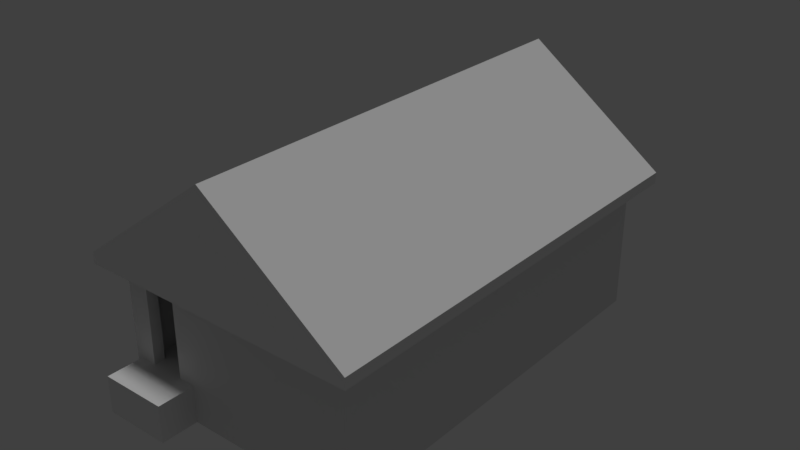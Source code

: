 # Source: Shop1.blend  (saved by Blender 2.78.0; exported with 4.5.12 LTS)
import bpy
from mathutils import Matrix  # noqa: F401  (used for matrix-valued properties, if any)

bpy.ops.wm.read_factory_settings(use_empty=True)
scene = bpy.context.scene
scene.name = 'Scene'

# ---- collections
col_collection_1 = bpy.data.collections.new('Collection 1'); scene.collection.children.link(col_collection_1)

# ---- world
world_world = bpy.data.worlds.new('World'); scene.world = world_world
world_world.color = (0.05088, 0.05088, 0.05088)
world_world.use_sun_shadow = False
world_world.sun_shadow_jitter_overblur = 0.0
world_world.cycles.sampling_method = 'MANUAL'

# ---- lights
light_hemi = bpy.data.lights.new('Hemi', 'SUN')
light_hemi.transmission_factor = 0.0
light_hemi.angle = 0.1993
light_hemi.energy = 1.0
light_hemi.shadow_buffer_clip_start = 0.5
light_hemi.shadow_soft_size = 0.1
light_hemi.shadow_cascade_max_distance = 1000.0

# ---- meshes
me_floor1 = bpy.data.meshes.new('Floor1')
me_floor1.from_pydata([(-1.8, -5.3, 0.0), (-2.7, -5.3, 0.0), (-0.9, 5.3, 0.0), (0.9, 5.3, 0.0), (-1.8, -5.3, 2.1), (-2.7, -5.3, 2.1), (-0.9, 5.3, 2.1), (0.9, 5.3, 2.1), (-1.8, -5.45, 0.0), (-2.7, -5.45, 0.0), (-1.8, -5.45, 2.1), (-2.7, -5.45, 2.1), (-0.9, 5.45, 0.0), (0.9, 5.45, 0.0), (-0.9, 5.45, 2.1), (0.9, 5.45, 2.1), (-3.3, 5.45, 0.0), (-3.3, 5.45, 2.1), (3.3, 5.45, 0.0), (3.3, 5.45, 2.1), (-3.3, -5.45, 0.0), (-3.3, -5.45, 2.1), (3.3, -5.45, 0.0), (3.3, -5.45, 2.1), (-3.8, 5.95, 2.8), (3.8, 5.95, 2.8), (-3.8, -5.95, 2.8), (3.8, -5.95, 2.8), (0.0, 5.95, 5.6), (0.0, -5.95, 5.6), (-3.8, 5.95, 2.5), (3.8, 5.95, 2.5), (-3.8, -5.95, 2.5), (3.8, -5.95, 2.5), (-1.8, -5.45, 2.5), (-2.7, -5.45, 2.5), (-0.9, 5.45, 2.5), (0.9, 5.45, 2.5), (-3.3, 5.45, 2.5), (3.3, 5.45, 2.5), (-3.3, -5.45, 2.5), (3.3, -5.45, 2.5), (-1.8, -5.45, -1.0), (-2.7, -5.45, -1.0), (-0.9, 5.45, -1.0), (0.9, 5.45, -1.0), (-3.3, 5.45, -1.0), (3.3, 5.45, -1.0), (-3.3, -5.45, -1.0), (3.3, -5.45, -1.0), (-1.8, 5.45, 0.0), (1.8, 5.45, 0.0), (-1.8, 6.45, 0.0), (1.8, 6.45, 0.0), (-3.15, -6.45, -1.0), (-1.35, -6.45, -1.0), (-1.35, -5.45, -1.0), (-3.15, -5.45, -1.0), (-1.8, 5.45, -0.1), (-1.35, -6.45, 0.0), (-3.15, -6.45, 0.0), (-1.8, 6.45, -0.1), (1.8, 5.45, -0.1), (-3.15, -5.45, 0.0), (1.8, 6.45, -0.1), (-1.35, -5.45, 0.0), (2.2, 6.85, -1.0), (-2.2, 6.85, -1.0), (-2.2, 5.45, -1.0), (2.2, 5.45, -1.0), (-2.2, 5.45, -0.2), (2.2, 5.45, -0.2), (2.2, 6.85, -0.2), (-2.2, 6.85, -0.2), (-2.0, 5.45, -0.1), (-2.0, 5.45, -0.2), (-2.0, 6.65, -0.2), (-2.0, 6.65, -0.1), (2.0, 5.45, -0.1), (2.0, 5.45, -0.2), (2.0, 6.65, -0.1), (2.0, 6.65, -0.2)], [], [(1, 5, 11, 9), (5, 4, 10, 11), (4, 0, 8, 10), (0, 1, 9, 8), (7, 6, 14, 15), (3, 7, 15, 13), (2, 3, 13, 12), (6, 2, 12, 14), (14, 12, 16, 17), (13, 15, 19, 18), (9, 11, 21, 20), (10, 8, 22, 23), (19, 23, 22, 18), (16, 20, 21, 17), (26, 29, 28, 24), (26, 27, 29), (28, 25, 24), (27, 25, 28, 29), (24, 25, 31, 30), (24, 30, 32, 26), (27, 26, 32, 33), (25, 27, 33, 31), (19, 15, 37, 39), (23, 19, 39, 41), (14, 17, 38, 36), (10, 23, 41, 34), (21, 11, 35, 40), (15, 14, 36, 37), (17, 21, 40, 38), (11, 10, 34, 35), (32, 30, 38, 40), (33, 41, 39, 31), (32, 40, 35, 34, 41, 33), (31, 39, 37, 36, 38, 30), (20, 16, 46, 48), (12, 13, 45, 44), (8, 9, 43, 42), (13, 18, 47, 45), (18, 22, 49, 47), (16, 12, 44, 46), (22, 8, 42, 49), (9, 20, 48, 43), (50, 51, 53, 52), (75, 76, 73, 70), (53, 64, 61, 52), (61, 64, 80, 77), (51, 62, 64, 53), (64, 62, 78, 80), (52, 61, 58, 50), (73, 67, 68, 70), (71, 69, 66, 72), (72, 66, 67, 73), (81, 79, 71, 72), (76, 81, 72, 73), (80, 81, 76, 77), (78, 79, 81, 80), (77, 76, 75, 74), (65, 59, 55, 56), (59, 60, 54, 55), (65, 63, 60, 59), (60, 63, 57, 54), (58, 61, 77, 74)])
_uv = me_floor1.uv_layers.new(name='UVMap')
_uv.uv.foreach_set('vector', [0.7463, 0.6667, 0.7463, 0.559, 0.7533, 0.559, 0.7533, 0.6667, 0.7533, 0.7746, 0.7533, 0.8207, 0.7463, 0.8207, 0.7463, 0.7746, 0.3567, 0.7486, 0.3567, 0.8124, 0.3496, 0.8124, 0.3496, 0.7486, 0.3567, 0.8124, 0.3567, 0.8496, 0.3496, 0.8496, 0.3496, 0.8124, 0.7366, 0.8565, 0.7366, 0.7642, 0.7437, 0.7642, 0.7437, 0.8565, 0.3496, 0.6742, 0.3496, 0.6103, 0.3567, 0.6103, 0.3567, 0.6742, 0.3496, 0.7485, 0.3496, 0.6742, 0.3567, 0.6742, 0.3567, 0.7485, 0.7533, 0.6668, 0.7533, 0.7745, 0.7463, 0.7745, 0.7463, 0.6668, 0.2928, 0.7333, 0.1937, 0.7333, 0.1937, 0.6103, 0.2928, 0.6103, 0.1937, 0.8256, 0.2928, 0.8256, 0.2928, 0.9487, 0.1937, 0.9487, 0.4721, 0.9179, 0.5712, 0.9179, 0.5712, 0.9487, 0.4721, 0.9487, 0.5712, 0.8718, 0.4721, 0.8718, 0.4721, 0.6103, 0.5712, 0.6103, 0.6091, 0.5589, 0.6091, 5.134e-05, 0.7082, 5.13e-05, 0.7082, 0.5589, 0.972, 5.13e-05, 0.972, 0.5589, 0.9131, 0.5589, 0.9131, 5.13e-05, 0.5817, 0.6102, 0.3589, 0.6102, 0.3589, 5.134e-05, 0.5817, 5.127e-05, 0.6044, 0.9487, 0.6044, 0.559, 0.7365, 0.7538, 0.1464, 0.8051, 0.01421, 0.9999, 0.01421, 0.6103, 0.8877, 5.127e-05, 0.8877, 0.6102, 0.7555, 0.6102, 0.7555, 5.134e-05, 0.01421, 0.6103, 0.01421, 0.9999, 4.725e-05, 0.9999, 4.72e-05, 0.6103, 0.5817, 5.127e-05, 0.5901, 5.127e-05, 0.5901, 0.6102, 0.5817, 0.6102, 0.6044, 0.559, 0.6044, 0.9487, 0.5902, 0.9487, 0.5902, 0.559, 0.8877, 0.6102, 0.8877, 5.127e-05, 0.9019, 5.13e-05, 0.9019, 0.6102, 0.2928, 0.9487, 0.2928, 0.8256, 0.3117, 0.8256, 0.3117, 0.9487, 0.6091, 5.134e-05, 0.6091, 0.5589, 0.5902, 0.5589, 0.5902, 5.134e-05, 0.2928, 0.7333, 0.2928, 0.6103, 0.3117, 0.6103, 0.3117, 0.7333, 0.5712, 0.8718, 0.5712, 0.6103, 0.5901, 0.6103, 0.5901, 0.8718, 0.5712, 0.9487, 0.5712, 0.9179, 0.5901, 0.9179, 0.5901, 0.9487, 0.2928, 0.8256, 0.2928, 0.7333, 0.3117, 0.7333, 0.3117, 0.8256, 0.9131, 5.13e-05, 0.9131, 0.5589, 0.9019, 0.5589, 0.9019, 5.13e-05, 0.5712, 0.9179, 0.5712, 0.8718, 0.5901, 0.8718, 0.5901, 0.9179, 0.3588, 5.127e-05, 0.3588, 0.6102, 0.3352, 0.5845, 0.3352, 0.02569, 4.72e-05, 5.127e-05, 0.02365, 0.02569, 0.02365, 0.5845, 4.725e-05, 0.6102, 0.3588, 5.127e-05, 0.3352, 0.02569, 0.3069, 0.02569, 0.2644, 0.02569, 0.02365, 0.02569, 4.72e-05, 5.127e-05, 4.725e-05, 0.6102, 0.02365, 0.5845, 0.1369, 0.5845, 0.2219, 0.5845, 0.3352, 0.5845, 0.3588, 0.6102, 0.972, 0.5589, 0.972, 5.13e-05, 1.0, 5.127e-05, 1.0, 0.5589, 0.1937, 0.7333, 0.1937, 0.8256, 0.1465, 0.8256, 0.1465, 0.7333, 0.4721, 0.8718, 0.4721, 0.9179, 0.4249, 0.9179, 0.4249, 0.8718, 0.1937, 0.8256, 0.1937, 0.9487, 0.1465, 0.9487, 0.1465, 0.8256, 0.7082, 0.5589, 0.7082, 5.13e-05, 0.7554, 5.127e-05, 0.7554, 0.5589, 0.1937, 0.6103, 0.1937, 0.7333, 0.1465, 0.7333, 0.1465, 0.6103, 0.4721, 0.6103, 0.4721, 0.8718, 0.4249, 0.8718, 0.4249, 0.6103, 0.4721, 0.9179, 0.4721, 0.9487, 0.4249, 0.9487, 0.4249, 0.9179, 0.3587, 0.7693, 0.3587, 0.6207, 0.4059, 0.6207, 0.4059, 0.7693, 0.3587, 0.7836, 0.4154, 0.7836, 0.4248, 0.7919, 0.3587, 0.7919, 0.7462, 0.7436, 0.7415, 0.7436, 0.7415, 0.559, 0.7462, 0.559, 0.4059, 0.7723, 0.4059, 0.6238, 0.4154, 0.6155, 0.4154, 0.7806, 0.406, 0.8163, 0.4107, 0.8163, 0.4107, 0.8676, 0.406, 0.8676, 0.4059, 0.6238, 0.3587, 0.6238, 0.3587, 0.6155, 0.4154, 0.6155, 0.4059, 0.7693, 0.4059, 0.7723, 0.3587, 0.7723, 0.3587, 0.7693, 0.4248, 0.7919, 0.4248, 0.8162, 0.3587, 0.8162, 0.3587, 0.7919, 0.7555, 0.8075, 0.7933, 0.8075, 0.7933, 0.8793, 0.7555, 0.8793, 0.3118, 0.6103, 0.3496, 0.6103, 0.3496, 0.8359, 0.3118, 0.8359, 0.4154, 0.6185, 0.3587, 0.6185, 0.3587, 0.6103, 0.4248, 0.6103, 0.4154, 0.7836, 0.4154, 0.6185, 0.4248, 0.6103, 0.4248, 0.7919, 0.7414, 0.7641, 0.7366, 0.7641, 0.7366, 0.559, 0.7414, 0.559, 0.7934, 0.8075, 0.7981, 0.8075, 0.7981, 0.869, 0.7934, 0.869, 0.4154, 0.7806, 0.4154, 0.7836, 0.3587, 0.7836, 0.3587, 0.7806, 0.4059, 0.8163, 0.4059, 0.8676, 0.3587, 0.8676, 0.3587, 0.8163, 0.8027, 0.7151, 0.8027, 0.8074, 0.7555, 0.8074, 0.7555, 0.7151, 0.8027, 0.6103, 0.8027, 0.6846, 0.7555, 0.6846, 0.7555, 0.6103, 0.7555, 0.6846, 0.8027, 0.6846, 0.8027, 0.715, 0.7555, 0.715, 0.3587, 0.7723, 0.4059, 0.7723, 0.4154, 0.7806, 0.3587, 0.7806])
me_floor1.use_remesh_preserve_volume = False
me_floor1.use_remesh_preserve_attributes = False
me_floor1.use_mirror_vertex_groups = False
me_floor1.update()
me_room1 = bpy.data.meshes.new('Room1')
me_room1.from_pydata([(-3.0, -5.15, 0.0), (3.0, -5.15, 0.0), (-3.0, 5.15, 0.0), (3.0, 5.15, 0.0), (-3.0, 1.15, 0.0), (3.0, 1.15, 0.0), (-3.0, 0.85, 0.0), (3.0, 0.85, 0.0), (0.9, -5.15, 0.0), (0.9, 5.15, 0.0), (0.9, 1.15, 0.0), (0.9, 0.85, 0.0), (-0.9, 5.15, 0.0), (-0.9, 1.15, 0.0), (-0.9, 0.85, 0.0), (-0.9, -5.15, 0.0), (-2.7, 0.85, 0.0), (-2.7, -5.15, 0.0), (-1.8, 0.85, 0.0), (-1.8, -5.15, 0.0), (-3.0, 1.15, 2.1), (3.0, 5.15, 2.1), (-3.0, 5.15, 2.1), (3.0, -5.15, 2.1), (-3.0, -5.15, 2.1), (-1.8, -5.3, 0.0), (-2.7, -5.3, 0.0), (-0.9, 5.3, 0.0), (0.9, 5.3, 0.0), (3.0, 1.15, 2.1), (-3.0, 0.85, 2.1), (3.0, 0.85, 2.1), (0.9, -5.15, 2.1), (0.9, 5.15, 2.1), (0.9, 1.15, 2.1), (0.9, 0.85, 2.1), (-0.9, 5.15, 2.1), (-0.9, 1.15, 2.1), (-0.9, 0.85, 2.1), (-0.9, -5.15, 2.1), (-2.7, 0.85, 2.1), (-2.7, -5.15, 2.1), (-1.8, 0.85, 2.1), (-1.8, -5.15, 2.1), (-1.8, -5.3, 2.1), (-2.7, -5.3, 2.1), (-0.9, 5.3, 2.1), (0.9, 5.3, 2.1), (3.0, -5.15, 2.8), (-0.9, 1.15, 2.8), (3.0, 0.85, 2.5), (0.9, -5.15, 2.5), (-3.0, -5.15, 2.8), (-1.8, -5.15, 2.8), (-0.9, -5.15, 2.5), (-2.7, -5.15, 2.8), (-2.7, -5.15, 2.5), (-1.8, 0.85, 2.5), (-1.8, -5.15, 2.5), (-3.0, 0.85, 2.8), (3.0, 5.15, 2.8), (-3.0, 5.15, 2.8), (3.0, 1.15, 2.8), (0.9, 5.15, 2.5), (0.9, 1.15, 2.5), (-0.9, 5.15, 2.5), (-0.9, 1.15, 2.5), (0.0, -5.15, 5.3), (0.0, 5.15, 5.3), (0.0, 1.15, 5.3), (0.0, 0.85, 5.3), (-3.0, -1.15, 0.0), (3.0, -1.15, 0.0), (0.9, -1.15, 0.0), (-0.9, -1.15, 0.0), (-2.7, -1.15, 0.0), (-1.8, -1.15, 0.0), (-3.0, -1.15, 2.1), (3.0, -1.15, 2.1), (-0.9, 5.15, 2.8), (3.0, -1.15, 2.8), (0.0, -1.15, 5.3), (-0.9, -5.15, 2.8), (-3.0, -5.15, 2.5), (3.0, -1.15, 2.5), (-3.0, 5.15, 2.5), (-3.0, 1.15, 2.5), (3.0, 1.15, 2.5), (3.0, 5.15, 2.5), (0.9, -5.15, 2.8), (3.0, -5.15, 2.5), (0.9, 0.85, 2.5), (0.9, -1.15, 2.5), (-0.9, 0.85, 2.5), (-0.9, -1.15, 2.5), (-1.8, -1.15, 2.5), (-2.7, 0.85, 2.5), (-2.7, -1.15, 2.5), (-3.0, 0.85, 2.5), (-3.0, -1.15, 2.5), (0.9, 1.15, 2.8), (0.9, 5.15, 2.8), (0.9, -1.15, 2.8), (-0.9, -1.15, 2.8), (-1.8, -1.15, 2.8), (-2.7, -1.15, 2.8), (-3.0, -1.15, 2.8), (0.9, 0.85, 2.8), (-3.0, 1.15, 2.8), (3.0, 0.85, 2.8), (-0.9, 0.85, 2.8), (-1.8, 5.15, 0.0), (-1.8, 1.15, 0.0), (-1.8, 1.15, 2.1), (-1.8, 5.15, 2.1), (-1.8, 1.15, 2.5), (-1.8, 5.15, 2.5), (-1.8, 1.15, 2.8), (-1.8, 0.85, 2.8), (-1.8, 5.15, 2.8), (-2.7, 5.15, 0.0), (-2.7, 1.15, 0.0), (-2.7, 1.15, 2.1), (-2.7, 5.15, 2.1), (-2.7, 1.15, 2.5), (-2.7, 5.15, 2.5), (-2.7, 1.15, 2.8), (-2.7, 0.85, 2.8), (-2.7, 5.15, 2.8), (-3.0, 5.65, 2.8), (0.0, 5.65, 5.3), (3.0, 5.65, 2.8), (0.9, 5.65, 2.8), (-2.7, 5.65, 2.8), (-0.9, 5.65, 2.8), (-1.8, 5.65, 2.8), (3.0, -5.65, 2.8), (0.0, -5.65, 5.3), (-1.8, -5.65, 2.8), (-2.7, -5.65, 2.8), (-0.9, -5.65, 2.8), (0.9, -5.65, 2.8), (-3.0, -5.65, 2.8)], [], [(10, 5, 3, 9), (75, 76, 18, 16), (73, 72, 7, 11), (11, 10, 13, 14), (10, 9, 12, 13), (12, 9, 28, 27), (112, 13, 12, 111), (71, 75, 16, 6), (76, 74, 14, 18), (14, 13, 37, 38), (121, 4, 20, 122), (19, 25, 44, 43), (19, 17, 26, 25), (15, 39, 32, 8), (26, 17, 41, 45), (16, 18, 42, 40), (10, 11, 35, 34), (71, 6, 30, 77), (72, 1, 23, 78), (1, 8, 32, 23), (6, 16, 40, 30), (3, 5, 29, 21), (32, 39, 54, 51), (18, 14, 38, 42), (12, 27, 46, 36), (111, 12, 36, 114), (9, 3, 21, 33), (28, 9, 33, 47), (4, 2, 22, 20), (5, 10, 34, 29), (15, 19, 43, 39), (17, 0, 24, 41), (11, 7, 31, 35), (44, 45, 41, 43), (34, 35, 38, 37), (41, 24, 83, 56), (78, 23, 90, 84), (39, 43, 58, 54), (30, 40, 96, 98), (15, 8, 73, 74), (77, 30, 98, 99), (42, 38, 93, 57), (43, 41, 56, 58), (38, 35, 91, 93), (23, 32, 51, 90), (35, 31, 50, 91), (40, 42, 57, 96), (29, 34, 64, 87), (46, 47, 33, 36), (21, 29, 87, 88), (34, 37, 66, 64), (114, 36, 65, 116), (122, 20, 86, 124), (33, 21, 88, 63), (20, 22, 85, 86), (68, 69, 108, 61), (81, 106, 59, 70), (80, 48, 67, 81), (60, 62, 69, 68), (109, 80, 81, 70), (67, 52, 106, 81), (24, 77, 99, 83), (31, 78, 84, 50), (7, 72, 78, 31), (0, 71, 77, 24), (19, 15, 74, 76), (0, 17, 75, 71), (51, 54, 82, 89), (8, 1, 72, 73), (17, 19, 76, 75), (50, 84, 92, 91), (91, 92, 94, 93), (93, 94, 95, 57), (57, 95, 97, 96), (96, 97, 99, 98), (97, 95, 104, 105), (84, 90, 48, 80), (65, 63, 101, 79), (94, 92, 102, 103), (99, 97, 105, 106), (90, 51, 89, 48), (83, 99, 106, 52), (54, 58, 53, 82), (56, 83, 52, 55), (95, 94, 103, 104), (58, 56, 55, 53), (92, 84, 80, 102), (64, 66, 49, 100), (63, 88, 60, 101), (116, 65, 79, 119), (124, 86, 108, 126), (36, 33, 63, 65), (87, 64, 100, 62), (88, 87, 62, 60), (86, 85, 61, 108), (62, 100, 107, 109), (126, 108, 59, 127), (100, 49, 110, 107), (109, 107, 102, 80), (103, 102, 107, 110), (49, 117, 118, 110), (66, 115, 117, 49), (125, 116, 119, 128), (37, 113, 115, 66), (123, 114, 116, 125), (120, 111, 114, 123), (13, 112, 113, 37), (121, 112, 111, 120), (4, 121, 120, 2), (2, 120, 123, 22), (22, 123, 125, 85), (85, 125, 128, 61), (117, 126, 127, 118), (115, 124, 126, 117), (113, 122, 124, 115), (112, 121, 122, 113), (104, 103, 110, 118), (105, 104, 118, 127), (106, 105, 127, 59), (119, 79, 134, 135), (70, 59, 108, 69), (69, 62, 109, 70), (53, 55, 139, 138), (73, 11, 14, 74), (132, 131, 130, 129, 133, 135, 134), (68, 61, 129, 130), (61, 128, 133, 129), (101, 60, 131, 132), (79, 101, 132, 134), (128, 119, 135, 133), (60, 68, 130, 131), (136, 141, 140, 138, 139, 142, 137), (82, 53, 138, 140), (89, 82, 140, 141), (52, 67, 137, 142), (67, 48, 136, 137), (55, 52, 142, 139), (48, 89, 141, 136)])
_uv = me_room1.uv_layers.new(name='UVMap')
_uv.uv.foreach_set('vector', [0.4259, 0.2399, 0.3183, 0.2399, 0.3183, 0.008726, 0.4259, 0.008726, 0.6103, 0.3728, 0.5642, 0.3728, 0.5642, 0.2572, 0.6103, 0.2572, 0.4259, 0.3728, 0.3183, 0.3728, 0.3183, 0.2572, 0.4259, 0.2572, 0.4259, 0.2572, 0.4259, 0.2399, 0.5181, 0.2399, 0.5181, 0.2572, 0.4259, 0.2399, 0.4259, 0.008726, 0.5181, 0.008726, 0.5181, 0.2399, 0.5181, 0.008726, 0.4259, 0.008726, 0.4259, 5.779e-05, 0.5181, 5.779e-05, 0.5642, 0.2399, 0.5181, 0.2399, 0.5181, 0.008726, 0.5642, 0.008726, 0.6257, 0.3728, 0.6103, 0.3728, 0.6103, 0.2572, 0.6257, 0.2572, 0.5642, 0.3728, 0.5181, 0.3728, 0.5181, 0.2572, 0.5642, 0.2572, 0.2975, 0.6532, 0.3129, 0.6532, 0.3129, 0.7309, 0.2975, 0.7309, 0.4617, 0.9422, 0.4617, 0.9595, 0.3541, 0.9595, 0.3541, 0.9422, 0.9129, 0.4683, 0.9052, 0.4683, 0.9052, 0.3469, 0.9129, 0.3469, 0.5642, 0.604, 0.6103, 0.604, 0.6103, 0.6126, 0.5642, 0.6126, 0.1435, 0.8786, 0.03591, 0.8786, 0.03591, 0.7746, 0.1435, 0.7746, 0.9129, 0.586, 0.9052, 0.586, 0.9052, 0.5083, 0.9129, 0.5083, 0.1436, 0.9826, 0.1436, 0.9306, 0.2512, 0.9306, 0.2512, 0.9826, 0.3129, 0.9323, 0.2975, 0.9323, 0.2975, 0.8109, 0.3129, 0.8109, 0.3182, 0.2601, 0.3182, 0.3757, 0.2493, 0.3757, 0.2493, 0.2601, 0.8973, 0.393, 0.8973, 0.6242, 0.7897, 0.6242, 0.7897, 0.393, 0.1435, 0.6532, 0.1435, 0.7746, 0.03591, 0.7746, 0.03591, 0.6532, 0.1436, 0.9999, 0.1436, 0.9826, 0.2512, 0.9826, 0.2512, 0.9999, 0.8973, 0.02895, 0.8973, 0.2601, 0.7897, 0.2601, 0.7897, 0.02895, 0.03591, 0.7746, 0.03591, 0.8786, 0.01542, 0.8786, 0.01542, 0.7746, 0.1436, 0.9306, 0.1436, 0.8786, 0.2512, 0.8786, 0.2512, 0.9306, 0.9051, 0.5045, 0.8974, 0.5045, 0.8974, 0.4268, 0.9051, 0.4268, 0.4618, 0.8901, 0.4618, 0.8381, 0.5694, 0.8381, 0.5694, 0.8901, 0.4618, 0.7341, 0.4618, 0.6127, 0.5694, 0.6127, 0.5694, 0.7341, 0.9051, 0.626, 0.8974, 0.626, 0.8974, 0.5046, 0.9051, 0.5046, 0.3182, 0.393, 0.3182, 0.6242, 0.2493, 0.6242, 0.2493, 0.393, 0.4617, 0.6127, 0.4617, 0.7341, 0.3541, 0.7341, 0.3541, 0.6127, 0.1435, 0.8786, 0.1435, 0.9306, 0.03591, 0.9306, 0.03591, 0.8786, 0.1435, 0.9826, 0.1435, 0.9999, 0.03591, 0.9999, 0.03591, 0.9826, 0.1436, 0.7746, 0.1436, 0.6532, 0.2512, 0.6532, 0.2512, 0.7746, 0.9129, 0.4684, 0.9129, 0.5083, 0.9052, 0.5083, 0.9052, 0.4684, 0.3129, 0.8108, 0.2975, 0.8108, 0.2975, 0.7309, 0.3129, 0.7309, 0.03591, 0.9826, 0.03591, 0.9999, 0.01542, 0.9999, 0.01542, 0.9826, 0.7897, 0.393, 0.7897, 0.6242, 0.7692, 0.6242, 0.7692, 0.393, 0.03591, 0.8786, 0.03591, 0.9306, 0.01542, 0.9306, 0.01542, 0.8786, 0.2512, 0.9999, 0.2512, 0.9826, 0.2717, 0.9826, 0.2717, 0.9999, 0.5181, 0.604, 0.4259, 0.604, 0.4259, 0.3728, 0.5181, 0.3728, 0.2493, 0.2601, 0.2493, 0.3757, 0.2362, 0.3757, 0.2362, 0.2601, 0.2512, 0.9306, 0.2512, 0.8786, 0.2717, 0.8786, 0.2717, 0.9306, 0.03591, 0.9306, 0.03591, 0.9826, 0.01542, 0.9826, 0.01542, 0.9306, 0.2512, 0.8786, 0.2512, 0.7746, 0.2717, 0.7746, 0.2717, 0.8786, 0.03591, 0.6532, 0.03591, 0.7746, 0.01542, 0.7746, 0.01542, 0.6532, 0.2512, 0.7746, 0.2512, 0.6532, 0.2717, 0.6532, 0.2717, 0.7746, 0.2512, 0.9826, 0.2512, 0.9306, 0.2717, 0.9306, 0.2717, 0.9826, 0.3541, 0.6127, 0.3541, 0.7341, 0.3337, 0.7341, 0.3337, 0.6127, 0.8974, 0.4268, 0.8974, 0.3469, 0.9051, 0.3469, 0.9051, 0.4268, 0.7897, 0.02895, 0.7897, 0.2601, 0.7692, 0.2601, 0.7692, 0.02895, 0.3541, 0.7341, 0.3541, 0.8381, 0.3337, 0.8381, 0.3337, 0.7341, 0.5694, 0.8901, 0.5694, 0.8381, 0.5899, 0.8381, 0.5899, 0.8901, 0.3541, 0.9422, 0.3541, 0.9595, 0.3337, 0.9595, 0.3337, 0.9422, 0.5694, 0.7341, 0.5694, 0.6127, 0.5899, 0.6127, 0.5899, 0.7341, 0.2493, 0.393, 0.2493, 0.6242, 0.2362, 0.6242, 0.2362, 0.393, 0.02629, 0.6242, 0.02629, 0.393, 0.2263, 0.393, 0.2263, 0.6242, 0.02629, 0.2601, 0.2263, 0.2601, 0.2263, 0.3757, 0.02629, 0.3757, 0.7538, 0.393, 0.7538, 0.6242, 0.6258, 0.6242, 0.6258, 0.393, 0.7538, 0.02895, 0.7538, 0.2601, 0.6258, 0.2601, 0.6258, 0.02895, 0.7538, 0.2775, 0.7538, 0.393, 0.6258, 0.393, 0.6258, 0.2775, 0.02629, 0.02895, 0.2263, 0.02895, 0.2263, 0.2601, 0.02629, 0.2601, 0.2493, 0.02895, 0.2493, 0.2601, 0.2362, 0.2601, 0.2362, 0.02895, 0.7897, 0.2775, 0.7897, 0.393, 0.7692, 0.393, 0.7692, 0.2775, 0.8973, 0.2775, 0.8973, 0.393, 0.7897, 0.393, 0.7897, 0.2775, 0.3182, 0.02895, 0.3182, 0.2601, 0.2493, 0.2601, 0.2493, 0.02895, 0.5642, 0.604, 0.5181, 0.604, 0.5181, 0.3728, 0.5642, 0.3728, 0.6257, 0.604, 0.6103, 0.604, 0.6103, 0.3728, 0.6257, 0.3728, 0.01542, 0.7746, 0.01542, 0.8786, 5.124e-05, 0.8786, 5.124e-05, 0.7746, 0.4259, 0.604, 0.3183, 0.604, 0.3183, 0.3728, 0.4259, 0.3728, 0.6103, 0.604, 0.5642, 0.604, 0.5642, 0.3728, 0.6103, 0.3728, 5.123e-05, 0.3757, 5.123e-05, 0.2601, 0.0827, 0.2601, 0.0827, 0.3757, 0.0827, 0.3757, 0.0827, 0.2601, 0.1535, 0.2601, 0.1535, 0.3757, 0.1535, 0.3757, 0.1535, 0.2601, 0.189, 0.2601, 0.189, 0.3757, 0.189, 0.3757, 0.189, 0.2601, 0.2244, 0.2601, 0.2244, 0.3757, 0.2244, 0.3757, 0.2244, 0.2601, 0.2362, 0.2601, 0.2362, 0.3757, 0.6054, 0.9422, 0.6054, 0.8901, 0.6207, 0.8901, 0.6207, 0.9422, 0.7692, 0.393, 0.7692, 0.6242, 0.7538, 0.6242, 0.7538, 0.393, 0.5899, 0.8381, 0.5899, 0.7341, 0.6053, 0.7341, 0.6053, 0.8381, 0.6054, 0.8381, 0.6054, 0.7341, 0.6207, 0.7341, 0.6207, 0.8381, 0.6054, 0.9595, 0.6054, 0.9422, 0.6207, 0.9422, 0.6207, 0.9595, 0.01542, 0.6532, 0.01542, 0.7746, 5.124e-05, 0.7746, 5.123e-05, 0.6532, 0.2362, 0.02895, 0.2362, 0.2601, 0.2263, 0.2601, 0.2263, 0.02895, 0.01542, 0.8786, 0.01542, 0.9306, 5.125e-05, 0.9306, 5.124e-05, 0.8786, 0.01542, 0.9826, 0.01542, 0.9999, 5.128e-05, 0.9999, 5.125e-05, 0.9826, 0.6054, 0.8901, 0.6054, 0.8381, 0.6207, 0.8381, 0.6207, 0.8901, 0.01542, 0.9306, 0.01542, 0.9826, 5.125e-05, 0.9826, 5.125e-05, 0.9306, 0.6054, 0.7341, 0.6054, 0.6127, 0.6207, 0.6127, 0.6207, 0.7341, 0.3337, 0.7341, 0.3337, 0.8381, 0.3183, 0.8381, 0.3183, 0.7341, 0.5899, 0.7341, 0.5899, 0.6127, 0.6053, 0.6127, 0.6053, 0.7341, 0.5899, 0.8901, 0.5899, 0.8381, 0.6053, 0.8381, 0.6053, 0.8901, 0.3337, 0.9422, 0.3337, 0.9595, 0.3183, 0.9595, 0.3183, 0.9422, 0.5694, 0.8381, 0.5694, 0.7341, 0.5899, 0.7341, 0.5899, 0.8381, 0.3337, 0.6127, 0.3337, 0.7341, 0.3183, 0.7341, 0.3183, 0.6127, 0.7692, 0.02895, 0.7692, 0.2601, 0.7538, 0.2601, 0.7538, 0.02895, 0.2362, 0.393, 0.2362, 0.6242, 0.2263, 0.6242, 0.2263, 0.393, 0.8821, 0.9999, 0.8821, 0.8786, 0.8975, 0.8786, 0.8975, 0.9999, 0.8821, 0.6705, 0.8821, 0.6532, 0.8975, 0.6532, 0.8975, 0.6705, 0.8821, 0.8786, 0.8821, 0.7746, 0.8975, 0.7746, 0.8975, 0.8786, 0.8975, 0.9999, 0.8975, 0.8786, 0.9999, 0.8786, 0.9999, 0.9999, 0.9999, 0.7746, 0.9999, 0.8786, 0.8975, 0.8786, 0.8975, 0.7746, 0.8821, 0.7746, 0.8821, 0.7225, 0.8975, 0.7225, 0.8975, 0.7746, 0.3337, 0.8381, 0.3337, 0.8901, 0.3183, 0.8901, 0.3183, 0.8381, 0.5899, 0.9422, 0.5899, 0.8901, 0.6053, 0.8901, 0.6053, 0.9422, 0.3541, 0.8381, 0.3541, 0.8901, 0.3337, 0.8901, 0.3337, 0.8381, 0.5694, 0.9422, 0.5694, 0.8901, 0.5899, 0.8901, 0.5899, 0.9422, 0.4618, 0.9422, 0.4618, 0.8901, 0.5694, 0.8901, 0.5694, 0.9422, 0.4617, 0.8381, 0.4617, 0.8901, 0.3541, 0.8901, 0.3541, 0.8381, 0.6103, 0.2399, 0.5642, 0.2399, 0.5642, 0.008726, 0.6103, 0.008726, 0.6257, 0.2399, 0.6103, 0.2399, 0.6103, 0.008726, 0.6257, 0.008726, 0.4618, 0.9595, 0.4618, 0.9422, 0.5694, 0.9422, 0.5694, 0.9595, 0.5694, 0.9595, 0.5694, 0.9422, 0.5899, 0.9422, 0.5899, 0.9595, 0.5899, 0.9595, 0.5899, 0.9422, 0.6053, 0.9422, 0.6053, 0.9595, 0.8821, 0.7225, 0.8821, 0.6705, 0.8975, 0.6705, 0.8975, 0.7225, 0.3337, 0.8901, 0.3337, 0.9422, 0.3183, 0.9422, 0.3183, 0.8901, 0.3541, 0.8901, 0.3541, 0.9422, 0.3337, 0.9422, 0.3337, 0.8901, 0.4617, 0.8901, 0.4617, 0.9422, 0.3541, 0.9422, 0.3541, 0.8901, 0.9999, 0.7225, 0.9999, 0.7746, 0.8975, 0.7746, 0.8975, 0.7225, 0.9999, 0.6705, 0.9999, 0.7225, 0.8975, 0.7225, 0.8975, 0.6705, 0.9999, 0.6532, 0.9999, 0.6705, 0.8975, 0.6705, 0.8975, 0.6532, 0.923, 0.06941, 0.923, 0.1214, 0.8974, 0.1214, 0.8974, 0.06941, 0.02629, 0.3757, 0.2263, 0.3757, 0.2263, 0.393, 0.02629, 0.393, 0.6258, 0.2601, 0.7538, 0.2601, 0.7538, 0.2775, 0.6258, 0.2775, 0.2718, 0.7225, 0.2718, 0.6705, 0.2974, 0.6705, 0.2974, 0.7225, 0.4259, 0.3728, 0.4259, 0.2572, 0.5181, 0.2572, 0.5181, 0.3728, 0.882, 0.8786, 0.882, 0.9999, 0.7539, 0.8266, 0.882, 0.6532, 0.882, 0.6705, 0.882, 0.7225, 0.882, 0.7746, 0.02629, 0.6242, 0.2263, 0.6242, 0.2263, 0.6531, 0.02629, 0.6531, 0.923, 5.779e-05, 0.923, 0.01739, 0.8974, 0.01739, 0.8974, 5.779e-05, 0.923, 0.2254, 0.923, 0.3468, 0.8974, 0.3468, 0.8974, 0.2254, 0.923, 0.1214, 0.923, 0.2254, 0.8974, 0.2254, 0.8974, 0.1214, 0.923, 0.01739, 0.923, 0.06941, 0.8974, 0.06941, 0.8974, 0.01739, 0.7538, 0.02895, 0.6258, 0.02895, 0.6258, 5.785e-05, 0.7538, 5.779e-05, 0.7538, 0.6532, 0.7538, 0.7746, 0.7538, 0.8786, 0.7538, 0.9306, 0.7538, 0.9826, 0.7538, 0.9999, 0.6258, 0.8266, 0.2718, 0.7746, 0.2718, 0.7225, 0.2974, 0.7225, 0.2974, 0.7746, 0.2718, 0.8786, 0.2718, 0.7746, 0.2974, 0.7746, 0.2974, 0.8786, 0.2263, 0.02895, 0.02629, 0.02895, 0.02629, 5.785e-05, 0.2263, 5.779e-05, 0.6258, 0.6242, 0.7538, 0.6242, 0.7538, 0.6531, 0.6258, 0.6531, 0.2718, 0.6705, 0.2718, 0.6532, 0.2974, 0.6532, 0.2974, 0.6705, 0.2718, 0.9999, 0.2718, 0.8786, 0.2974, 0.8786, 0.2974, 0.9999])
me_room1.use_remesh_preserve_volume = False
me_room1.use_remesh_preserve_attributes = False
me_room1.use_mirror_vertex_groups = False
me_room1.update()

# ---- objects
ob_hemi = bpy.data.objects.new('Hemi', light_hemi)
ob_exterior = bpy.data.objects.new('Exterior', None)
ob_floor1 = bpy.data.objects.new('Floor1', me_floor1)
ob_interior = bpy.data.objects.new('Interior', None)
ob_room1 = bpy.data.objects.new('Room1', me_room1)

# ---- transforms, parenting, visibility, modifiers, constraints
ob_hemi.location = (0.0, 0.0, 0.0)
ob_hemi.lineart.crease_threshold = 0.0
ob_exterior.location = (0.0, 0.0, 0.0)
ob_exterior.empty_image_offset = (0.0, 0.0)
ob_exterior.lineart.crease_threshold = 0.0
ob_floor1.parent = ob_exterior
ob_floor1.location = (0.0, 0.0, 0.0)
ob_floor1.lineart.crease_threshold = 0.0
ob_interior.location = (0.0, 0.0, 0.0)
ob_interior.empty_image_offset = (0.0, 0.0)
ob_interior.lineart.crease_threshold = 0.0
ob_room1.parent = ob_interior
ob_room1.location = (0.0, 0.0, 0.0)
ob_room1.lineart.crease_threshold = 0.0

# ---- collection membership
col_collection_1.objects.link(ob_hemi)
col_collection_1.objects.link(ob_exterior)
col_collection_1.objects.link(ob_floor1)
col_collection_1.objects.link(ob_interior)
col_collection_1.objects.link(ob_room1)

# ---- scene / render settings (as saved in the file)
scene.frame_start = 1; scene.frame_end = 250; scene.frame_set(1)
scene.render.engine = 'CYCLES'
scene.render.resolution_percentage = 50
scene.render.dither_intensity = 0.0
scene.cycles.use_denoising = False
scene.cycles.samples = 128
scene.cycles.sampling_pattern = 'TABULATED_SOBOL'
scene.cycles.light_sampling_threshold = 0.0
scene.cycles.use_adaptive_sampling = False
scene.cycles.use_light_tree = False
scene.cycles.blur_glossy = 0.0
scene.cycles.sample_clamp_indirect = 0.0
scene.view_settings.view_transform = 'Standard'
bpy.context.view_layer.update()

# ---- added for rendering (the .blend has no active camera): camera
cam_auto = bpy.data.cameras.new('AutoCamera')
cam_auto.lens = 50.0
cam_auto.sensor_width = 36.0
cam_auto.clip_end = 1000.0
ob_auto_camera = bpy.data.objects.new('AutoCamera', cam_auto)
scene.collection.objects.link(ob_auto_camera)
ob_auto_camera.location = (15.4324, -18.3189, 14.6459)
ob_auto_camera.rotation_euler = (1.09748, -7.21219e-08, 0.694738)
scene.camera = ob_auto_camera
bpy.context.view_layer.update()
